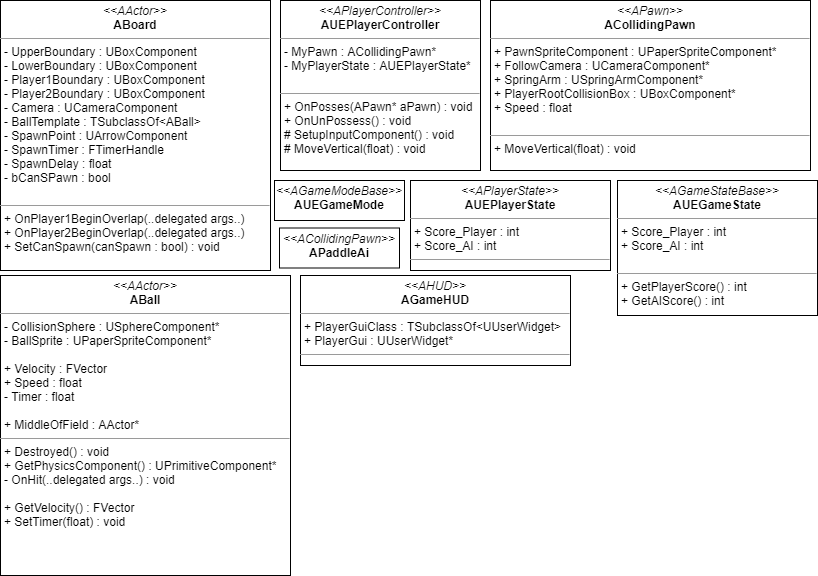

The diagram above was exported from draw.io. Its source (the exported page's mxGraphModel, read from the mxfile embedded in the PNG):
<mxGraphModel dx="1391" dy="861" grid="1" gridSize="10" guides="1" tooltips="1" connect="1" arrows="1" fold="1" page="1" pageScale="1" pageWidth="827" pageHeight="1169" math="0" shadow="0">
  <root>
    <mxCell id="0" />
    <mxCell id="1" parent="0" />
    <mxCell id="axQ0Fm1do9g8i1oUFkdR-31" value="&lt;p style=&quot;margin: 0px ; margin-top: 4px ; text-align: center&quot;&gt;&lt;i&gt;&amp;lt;&amp;lt;AActor&amp;gt;&amp;gt;&lt;/i&gt;&lt;br&gt;&lt;b&gt;ABoard&lt;/b&gt;&lt;/p&gt;&lt;hr size=&quot;1&quot;&gt;&lt;p style=&quot;margin: 0px ; margin-left: 4px&quot;&gt;- UpperBoundary : UBoxComponent&lt;br&gt;- LowerBoundary : UBoxComponent&lt;/p&gt;&lt;p style=&quot;margin: 0px ; margin-left: 4px&quot;&gt;- Player1Boundary : UBoxComponent&lt;/p&gt;&lt;p style=&quot;margin: 0px ; margin-left: 4px&quot;&gt;- Player2Boundary : UBoxComponent&lt;/p&gt;&lt;p style=&quot;margin: 0px ; margin-left: 4px&quot;&gt;- Camera : UCameraComponent&lt;/p&gt;&lt;p style=&quot;margin: 0px ; margin-left: 4px&quot;&gt;- BallTemplate : TSubclassOf&amp;lt;ABall&amp;gt;&lt;/p&gt;&lt;p style=&quot;margin: 0px ; margin-left: 4px&quot;&gt;- SpawnPoint : UArrowComponent&lt;/p&gt;&lt;p style=&quot;margin: 0px ; margin-left: 4px&quot;&gt;- SpawnTimer : FTimerHandle&lt;/p&gt;&lt;p style=&quot;margin: 0px ; margin-left: 4px&quot;&gt;- SpawnDelay : float&lt;/p&gt;&lt;p style=&quot;margin: 0px ; margin-left: 4px&quot;&gt;- bCanSPawn : bool&lt;/p&gt;&lt;p style=&quot;margin: 0px ; margin-left: 4px&quot;&gt;&lt;br&gt;&lt;/p&gt;&lt;hr size=&quot;1&quot;&gt;&lt;p style=&quot;margin: 0px 0px 0px 4px&quot;&gt;&lt;span&gt;+ OnPlayer1BeginOverlap(..delegated args..&lt;/span&gt;&lt;span&gt;)&lt;/span&gt;&lt;br&gt;&lt;/p&gt;&lt;p style=&quot;margin: 0px 0px 0px 4px&quot;&gt;+ OnPlayer2BeginOverlap(..delegated args..&lt;span&gt;)&lt;/span&gt;&lt;/p&gt;&lt;p style=&quot;margin: 0px 0px 0px 4px&quot;&gt;&lt;span&gt;+ SetCanSpawn(canSpawn : bool) : void&lt;/span&gt;&lt;/p&gt;" style="verticalAlign=top;align=left;overflow=fill;fontSize=12;fontFamily=Helvetica;html=1;" parent="1" vertex="1">
      <mxGeometry x="10" y="10" width="270" height="270" as="geometry" />
    </mxCell>
    <mxCell id="axQ0Fm1do9g8i1oUFkdR-32" value="&lt;p style=&quot;margin: 0px ; margin-top: 4px ; text-align: center&quot;&gt;&lt;i&gt;&amp;lt;&amp;lt;APawn&amp;gt;&amp;gt;&lt;/i&gt;&lt;br&gt;&lt;b&gt;ACollidingPawn&lt;/b&gt;&lt;/p&gt;&lt;hr size=&quot;1&quot;&gt;&lt;p style=&quot;margin: 0px ; margin-left: 4px&quot;&gt;+ PawnSpriteComponent : UPaperSpriteComponent*&lt;/p&gt;&lt;p style=&quot;margin: 0px ; margin-left: 4px&quot;&gt;+ FollowCamera : UCameraComponent*&lt;/p&gt;&lt;p style=&quot;margin: 0px ; margin-left: 4px&quot;&gt;+ SpringArm : USpringArmComponent*&lt;/p&gt;&lt;p style=&quot;margin: 0px ; margin-left: 4px&quot;&gt;+ PlayerRootCollisionBox : UBoxComponent*&lt;/p&gt;&lt;p style=&quot;margin: 0px ; margin-left: 4px&quot;&gt;+ Speed : float&lt;/p&gt;&lt;p style=&quot;margin: 0px ; margin-left: 4px&quot;&gt;&lt;br&gt;&lt;/p&gt;&lt;hr size=&quot;1&quot;&gt;&lt;p style=&quot;margin: 0px ; margin-left: 4px&quot;&gt;+ MoveVertical(float) : void&lt;/p&gt;" style="verticalAlign=top;align=left;overflow=fill;fontSize=12;fontFamily=Helvetica;html=1;" parent="1" vertex="1">
      <mxGeometry x="500" y="10" width="320" height="170" as="geometry" />
    </mxCell>
    <mxCell id="axQ0Fm1do9g8i1oUFkdR-33" value="&lt;p style=&quot;margin: 0px ; margin-top: 4px ; text-align: center&quot;&gt;&lt;i&gt;&amp;lt;&amp;lt;AActor&amp;gt;&amp;gt;&lt;/i&gt;&lt;br&gt;&lt;b&gt;ABall&lt;/b&gt;&lt;/p&gt;&lt;hr size=&quot;1&quot;&gt;&lt;p style=&quot;margin: 0px ; margin-left: 4px&quot;&gt;- CollisionSphere : USphereComponent*&lt;/p&gt;&lt;p style=&quot;margin: 0px ; margin-left: 4px&quot;&gt;- BallSprite : UPaperSpriteComponent*&lt;/p&gt;&lt;p style=&quot;margin: 0px ; margin-left: 4px&quot;&gt;&lt;br&gt;&lt;/p&gt;&lt;p style=&quot;margin: 0px ; margin-left: 4px&quot;&gt;+ Velocity : FVector&lt;/p&gt;&lt;p style=&quot;margin: 0px ; margin-left: 4px&quot;&gt;+ Speed : float&lt;/p&gt;&lt;p style=&quot;margin: 0px ; margin-left: 4px&quot;&gt;- Timer : float&lt;/p&gt;&lt;p style=&quot;margin: 0px ; margin-left: 4px&quot;&gt;&lt;br&gt;&lt;/p&gt;&lt;p style=&quot;margin: 0px ; margin-left: 4px&quot;&gt;+ MiddleOfField : AActor*&lt;/p&gt;&lt;hr size=&quot;1&quot;&gt;&lt;p style=&quot;margin: 0px ; margin-left: 4px&quot;&gt;&lt;span&gt;+ Destroyed() : void&lt;/span&gt;&lt;br&gt;&lt;/p&gt;&lt;p style=&quot;margin: 0px ; margin-left: 4px&quot;&gt;+ GetPhysicsComponent() : UPrimitiveComponent*&lt;br&gt;&lt;/p&gt;&lt;p style=&quot;margin: 0px ; margin-left: 4px&quot;&gt;- OnHit(..delegated args..) : void&lt;br&gt;&lt;/p&gt;&lt;p style=&quot;margin: 0px ; margin-left: 4px&quot;&gt;&lt;br&gt;&lt;/p&gt;&lt;p style=&quot;margin: 0px ; margin-left: 4px&quot;&gt;+ GetVelocity() : FVector&lt;/p&gt;&lt;p style=&quot;margin: 0px ; margin-left: 4px&quot;&gt;+ SetTimer(float) : void&lt;/p&gt;" style="verticalAlign=top;align=left;overflow=fill;fontSize=12;fontFamily=Helvetica;html=1;" parent="1" vertex="1">
      <mxGeometry x="10" y="285" width="290" height="300" as="geometry" />
    </mxCell>
    <mxCell id="axQ0Fm1do9g8i1oUFkdR-36" value="&lt;p style=&quot;margin: 0px ; margin-top: 4px ; text-align: center&quot;&gt;&lt;i&gt;&amp;lt;&amp;lt;APlayerController&amp;gt;&amp;gt;&lt;/i&gt;&lt;br&gt;&lt;b&gt;AUEPlayerController&lt;/b&gt;&lt;/p&gt;&lt;hr size=&quot;1&quot;&gt;&lt;p style=&quot;margin: 0px ; margin-left: 4px&quot;&gt;- MyPawn : ACollidingPawn*&lt;/p&gt;&lt;p style=&quot;margin: 0px ; margin-left: 4px&quot;&gt;- MyPlayerState : AUEPlayerState*&lt;/p&gt;&lt;p style=&quot;margin: 0px ; margin-left: 4px&quot;&gt;&lt;br&gt;&lt;/p&gt;&lt;hr size=&quot;1&quot;&gt;&lt;p style=&quot;margin: 0px ; margin-left: 4px&quot;&gt;+ OnPosses(APawn* aPawn) : void&lt;/p&gt;&lt;p style=&quot;margin: 0px ; margin-left: 4px&quot;&gt;+ OnUnPossess() : void&lt;/p&gt;&lt;p style=&quot;margin: 0px ; margin-left: 4px&quot;&gt;# SetupInputComponent() : void&lt;/p&gt;&lt;p style=&quot;margin: 0px ; margin-left: 4px&quot;&gt;# MoveVertical(float) : void&lt;/p&gt;" style="verticalAlign=top;align=left;overflow=fill;fontSize=12;fontFamily=Helvetica;html=1;" parent="1" vertex="1">
      <mxGeometry x="290" y="10" width="200" height="170" as="geometry" />
    </mxCell>
    <mxCell id="sPoKuYle8Wk1hAsae_3d-1" value="&lt;p style=&quot;margin: 0px ; margin-top: 4px ; text-align: center&quot;&gt;&lt;i&gt;&amp;lt;&amp;lt;APlayerState&amp;gt;&amp;gt;&lt;/i&gt;&lt;br&gt;&lt;b&gt;AUEPlayerState&lt;/b&gt;&lt;/p&gt;&lt;hr size=&quot;1&quot;&gt;&lt;p style=&quot;margin: 0px ; margin-left: 4px&quot;&gt;+ Score_Player : int&lt;/p&gt;&lt;p style=&quot;margin: 0px ; margin-left: 4px&quot;&gt;+ Score_AI : int&lt;/p&gt;&lt;hr size=&quot;1&quot;&gt;&lt;p style=&quot;margin: 0px ; margin-left: 4px&quot;&gt;&lt;br&gt;&lt;/p&gt;" style="verticalAlign=top;align=left;overflow=fill;fontSize=12;fontFamily=Helvetica;html=1;" parent="1" vertex="1">
      <mxGeometry x="420" y="190" width="200" height="90" as="geometry" />
    </mxCell>
    <mxCell id="sPoKuYle8Wk1hAsae_3d-3" value="&lt;p style=&quot;margin: 0px ; margin-top: 4px ; text-align: center&quot;&gt;&lt;i&gt;&amp;lt;&amp;lt;AGameStateBase&amp;gt;&amp;gt;&lt;/i&gt;&lt;br&gt;&lt;b&gt;AUEGameState&lt;/b&gt;&lt;/p&gt;&lt;hr size=&quot;1&quot;&gt;&lt;p style=&quot;margin: 0px ; margin-left: 4px&quot;&gt;+ Score_Player : int&lt;/p&gt;&lt;p style=&quot;margin: 0px ; margin-left: 4px&quot;&gt;+ Score_AI : int&lt;/p&gt;&lt;p style=&quot;margin: 0px ; margin-left: 4px&quot;&gt;&lt;br&gt;&lt;/p&gt;&lt;hr size=&quot;1&quot;&gt;&lt;p style=&quot;margin: 0px ; margin-left: 4px&quot;&gt;+ GetPlayerScore() : int&lt;/p&gt;&lt;p style=&quot;margin: 0px ; margin-left: 4px&quot;&gt;+ GetAIScore() : int&lt;/p&gt;" style="verticalAlign=top;align=left;overflow=fill;fontSize=12;fontFamily=Helvetica;html=1;" parent="1" vertex="1">
      <mxGeometry x="627" y="190" width="200" height="135" as="geometry" />
    </mxCell>
    <mxCell id="1j_KPXJnzbyDNEOuPY1I-1" value="&lt;p style=&quot;margin: 0px ; margin-top: 4px ; text-align: center&quot;&gt;&lt;i&gt;&amp;lt;&amp;lt;ACollidingPawn&amp;gt;&amp;gt;&lt;/i&gt;&lt;br&gt;&lt;b&gt;APaddleAi&lt;/b&gt;&lt;/p&gt;" style="verticalAlign=top;align=left;overflow=fill;fontSize=12;fontFamily=Helvetica;html=1;" parent="1" vertex="1">
      <mxGeometry x="289" y="237.5" width="120" height="40" as="geometry" />
    </mxCell>
    <mxCell id="8wjgYHtZs-vkhJqVBQw4-1" value="&lt;p style=&quot;margin: 0px ; margin-top: 4px ; text-align: center&quot;&gt;&lt;i&gt;&amp;lt;&amp;lt;AGameModeBase&amp;gt;&amp;gt;&lt;/i&gt;&lt;br&gt;&lt;b&gt;AUEGameMode&lt;/b&gt;&lt;/p&gt;" style="verticalAlign=top;align=left;overflow=fill;fontSize=12;fontFamily=Helvetica;html=1;" vertex="1" parent="1">
      <mxGeometry x="284" y="190" width="130" height="40" as="geometry" />
    </mxCell>
    <mxCell id="8wjgYHtZs-vkhJqVBQw4-2" value="&lt;p style=&quot;margin: 0px ; margin-top: 4px ; text-align: center&quot;&gt;&lt;i&gt;&amp;lt;&amp;lt;AHUD&amp;gt;&amp;gt;&lt;/i&gt;&lt;br&gt;&lt;b&gt;AGameHUD&lt;/b&gt;&lt;/p&gt;&lt;hr size=&quot;1&quot;&gt;&lt;p style=&quot;margin: 0px ; margin-left: 4px&quot;&gt;+ PlayerGuiClass : TSubclassOf&amp;lt;UUserWidget&amp;gt;&lt;br&gt;&lt;/p&gt;&lt;p style=&quot;margin: 0px ; margin-left: 4px&quot;&gt;+ PlayerGui : UUserWidget*&lt;/p&gt;&lt;hr size=&quot;1&quot;&gt;&lt;p style=&quot;margin: 0px ; margin-left: 4px&quot;&gt;&lt;br&gt;&lt;/p&gt;" style="verticalAlign=top;align=left;overflow=fill;fontSize=12;fontFamily=Helvetica;html=1;" vertex="1" parent="1">
      <mxGeometry x="310" y="285" width="270" height="90" as="geometry" />
    </mxCell>
  </root>
</mxGraphModel>